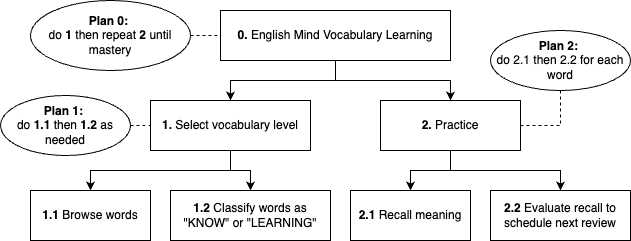

The diagram above was exported from draw.io. Its source (the exported page's mxGraphModel, read from the mxfile embedded in the PNG):
<mxGraphModel dx="714" dy="538" grid="1" gridSize="10" guides="1" tooltips="1" connect="1" arrows="1" fold="1" page="1" pageScale="1" pageWidth="827" pageHeight="1169" math="0" shadow="0">
  <root>
    <mxCell id="0" />
    <mxCell id="1" parent="0" />
    <mxCell id="bIaqF-hPFC3ksNBmgY7G-18" style="edgeStyle=orthogonalEdgeStyle;rounded=0;orthogonalLoop=1;jettySize=auto;html=1;exitX=0.5;exitY=1;exitDx=0;exitDy=0;" edge="1" parent="1" source="bIaqF-hPFC3ksNBmgY7G-1" target="bIaqF-hPFC3ksNBmgY7G-4">
      <mxGeometry relative="1" as="geometry">
        <Array as="points">
          <mxPoint x="435" y="290" />
          <mxPoint x="330" y="290" />
        </Array>
      </mxGeometry>
    </mxCell>
    <mxCell id="bIaqF-hPFC3ksNBmgY7G-19" style="edgeStyle=orthogonalEdgeStyle;rounded=0;orthogonalLoop=1;jettySize=auto;html=1;exitX=0.5;exitY=1;exitDx=0;exitDy=0;" edge="1" parent="1" source="bIaqF-hPFC3ksNBmgY7G-1" target="bIaqF-hPFC3ksNBmgY7G-8">
      <mxGeometry relative="1" as="geometry">
        <Array as="points">
          <mxPoint x="435" y="290" />
          <mxPoint x="550" y="290" />
        </Array>
      </mxGeometry>
    </mxCell>
    <mxCell id="bIaqF-hPFC3ksNBmgY7G-1" value="&lt;b&gt;0.&lt;/b&gt;&amp;nbsp;English Mind Vocabulary Learning" style="rounded=0;whiteSpace=wrap;html=1;" vertex="1" parent="1">
      <mxGeometry x="320" y="220" width="230" height="50" as="geometry" />
    </mxCell>
    <mxCell id="bIaqF-hPFC3ksNBmgY7G-12" style="edgeStyle=orthogonalEdgeStyle;rounded=0;orthogonalLoop=1;jettySize=auto;html=1;exitX=0.5;exitY=1;exitDx=0;exitDy=0;" edge="1" parent="1" source="bIaqF-hPFC3ksNBmgY7G-4" target="bIaqF-hPFC3ksNBmgY7G-5">
      <mxGeometry relative="1" as="geometry" />
    </mxCell>
    <mxCell id="bIaqF-hPFC3ksNBmgY7G-13" style="edgeStyle=orthogonalEdgeStyle;rounded=0;orthogonalLoop=1;jettySize=auto;html=1;exitX=0.5;exitY=1;exitDx=0;exitDy=0;entryX=0.5;entryY=0;entryDx=0;entryDy=0;" edge="1" parent="1" source="bIaqF-hPFC3ksNBmgY7G-4" target="bIaqF-hPFC3ksNBmgY7G-6">
      <mxGeometry relative="1" as="geometry">
        <Array as="points">
          <mxPoint x="330" y="380" />
          <mxPoint x="350" y="380" />
        </Array>
      </mxGeometry>
    </mxCell>
    <mxCell id="bIaqF-hPFC3ksNBmgY7G-4" value="&lt;b&gt;1.&lt;/b&gt;&amp;nbsp;Select vocabulary level" style="rounded=0;whiteSpace=wrap;html=1;" vertex="1" parent="1">
      <mxGeometry x="250" y="310" width="160" height="50" as="geometry" />
    </mxCell>
    <mxCell id="bIaqF-hPFC3ksNBmgY7G-5" value="&lt;b&gt;1.1&lt;/b&gt;&amp;nbsp;Browse words" style="rounded=0;whiteSpace=wrap;html=1;" vertex="1" parent="1">
      <mxGeometry x="130" y="400" width="120" height="50" as="geometry" />
    </mxCell>
    <mxCell id="bIaqF-hPFC3ksNBmgY7G-6" value="&lt;b&gt;1.2&lt;/b&gt;&amp;nbsp;Classify words as &quot;KNOW&quot; or &quot;LEARNING&quot;" style="rounded=0;whiteSpace=wrap;html=1;" vertex="1" parent="1">
      <mxGeometry x="270" y="400" width="160" height="50" as="geometry" />
    </mxCell>
    <mxCell id="bIaqF-hPFC3ksNBmgY7G-16" style="edgeStyle=orthogonalEdgeStyle;rounded=0;orthogonalLoop=1;jettySize=auto;html=1;exitX=0.5;exitY=1;exitDx=0;exitDy=0;" edge="1" parent="1" source="bIaqF-hPFC3ksNBmgY7G-8" target="bIaqF-hPFC3ksNBmgY7G-9">
      <mxGeometry relative="1" as="geometry">
        <Array as="points">
          <mxPoint x="550" y="380" />
          <mxPoint x="510" y="380" />
        </Array>
      </mxGeometry>
    </mxCell>
    <mxCell id="bIaqF-hPFC3ksNBmgY7G-17" style="edgeStyle=orthogonalEdgeStyle;rounded=0;orthogonalLoop=1;jettySize=auto;html=1;exitX=0.5;exitY=1;exitDx=0;exitDy=0;entryX=0.5;entryY=0;entryDx=0;entryDy=0;" edge="1" parent="1" source="bIaqF-hPFC3ksNBmgY7G-8" target="bIaqF-hPFC3ksNBmgY7G-10">
      <mxGeometry relative="1" as="geometry">
        <Array as="points">
          <mxPoint x="550" y="380" />
          <mxPoint x="660" y="380" />
        </Array>
      </mxGeometry>
    </mxCell>
    <mxCell id="bIaqF-hPFC3ksNBmgY7G-29" style="edgeStyle=orthogonalEdgeStyle;rounded=0;orthogonalLoop=1;jettySize=auto;html=1;exitX=1;exitY=0.5;exitDx=0;exitDy=0;entryX=0.5;entryY=1;entryDx=0;entryDy=0;endArrow=none;startFill=0;dashed=1;" edge="1" parent="1" source="bIaqF-hPFC3ksNBmgY7G-8" target="bIaqF-hPFC3ksNBmgY7G-28">
      <mxGeometry relative="1" as="geometry" />
    </mxCell>
    <mxCell id="bIaqF-hPFC3ksNBmgY7G-8" value="&lt;b&gt;2.&lt;/b&gt; Practice" style="rounded=0;whiteSpace=wrap;html=1;" vertex="1" parent="1">
      <mxGeometry x="480" y="310" width="140" height="50" as="geometry" />
    </mxCell>
    <mxCell id="bIaqF-hPFC3ksNBmgY7G-9" value="&lt;b&gt;2.1&lt;/b&gt;&amp;nbsp;Recall meaning" style="rounded=0;whiteSpace=wrap;html=1;" vertex="1" parent="1">
      <mxGeometry x="450" y="400" width="120" height="50" as="geometry" />
    </mxCell>
    <mxCell id="bIaqF-hPFC3ksNBmgY7G-10" value="&lt;b&gt;2.2&lt;/b&gt;&amp;nbsp;Evaluate recall to schedule next review" style="rounded=0;whiteSpace=wrap;html=1;" vertex="1" parent="1">
      <mxGeometry x="590" y="400" width="140" height="50" as="geometry" />
    </mxCell>
    <mxCell id="bIaqF-hPFC3ksNBmgY7G-25" style="edgeStyle=orthogonalEdgeStyle;rounded=0;orthogonalLoop=1;jettySize=auto;html=1;exitX=1;exitY=0.5;exitDx=0;exitDy=0;entryX=0;entryY=0.5;entryDx=0;entryDy=0;endArrow=none;startFill=0;dashed=1;" edge="1" parent="1" source="bIaqF-hPFC3ksNBmgY7G-24" target="bIaqF-hPFC3ksNBmgY7G-1">
      <mxGeometry relative="1" as="geometry" />
    </mxCell>
    <mxCell id="bIaqF-hPFC3ksNBmgY7G-24" value="&lt;b&gt;Plan 0:&lt;/b&gt;&amp;nbsp;&lt;div&gt;do &lt;b&gt;1&lt;/b&gt; then repeat &lt;b&gt;2&lt;/b&gt; until mastery&lt;/div&gt;" style="ellipse;whiteSpace=wrap;html=1;" vertex="1" parent="1">
      <mxGeometry x="130" y="210" width="160" height="70" as="geometry" />
    </mxCell>
    <mxCell id="bIaqF-hPFC3ksNBmgY7G-27" style="edgeStyle=orthogonalEdgeStyle;rounded=0;orthogonalLoop=1;jettySize=auto;html=1;exitX=1;exitY=0.5;exitDx=0;exitDy=0;entryX=0;entryY=0.5;entryDx=0;entryDy=0;dashed=1;endArrow=none;startFill=0;" edge="1" parent="1" source="bIaqF-hPFC3ksNBmgY7G-26" target="bIaqF-hPFC3ksNBmgY7G-4">
      <mxGeometry relative="1" as="geometry" />
    </mxCell>
    <mxCell id="bIaqF-hPFC3ksNBmgY7G-26" value="&lt;b&gt;Plan 1:&lt;/b&gt;&amp;nbsp;&lt;div&gt;&lt;div&gt;do &lt;b&gt;1.1&lt;/b&gt; then &lt;b&gt;1.2&lt;/b&gt; as needed&lt;/div&gt;&lt;/div&gt;" style="ellipse;whiteSpace=wrap;html=1;" vertex="1" parent="1">
      <mxGeometry x="100" y="305" width="130" height="60" as="geometry" />
    </mxCell>
    <mxCell id="bIaqF-hPFC3ksNBmgY7G-28" value="&lt;b&gt;Plan 2:&lt;/b&gt;&amp;nbsp;&lt;div&gt;do 2.1 then 2.2 for each word&lt;/div&gt;" style="ellipse;whiteSpace=wrap;html=1;" vertex="1" parent="1">
      <mxGeometry x="590" y="240" width="140" height="60" as="geometry" />
    </mxCell>
  </root>
</mxGraphModel>